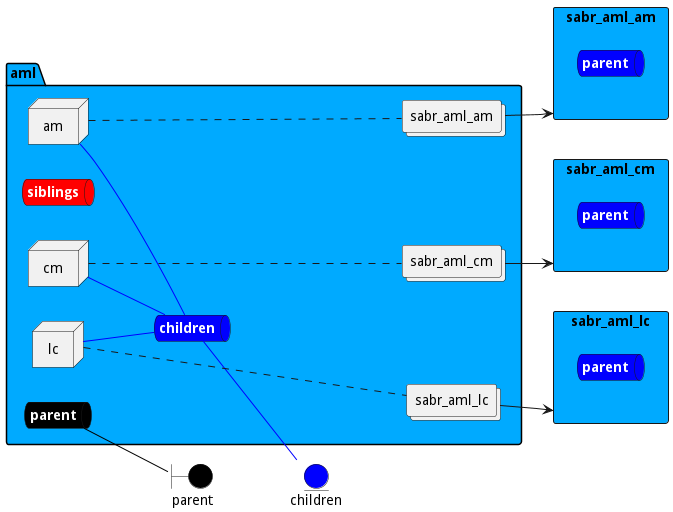

The diagram above was rendered by PlantUML. Its source (embedded in the PNG):
@startuml

left to right direction


boundary parent #black


entity children #blue

rectangle "sabr_aml_am" as sabr_aml_amStack #00aaff {
    queue sabr_aml_amStacksnet #blue [
        <b><color:white>parent</color></b>
    ]
}
rectangle "sabr_aml_cm" as sabr_aml_cmStack #00aaff {
    queue sabr_aml_cmStacksnet #blue [
        <b><color:white>parent</color></b>
    ]
}
rectangle "sabr_aml_lc" as sabr_aml_lcStack #00aaff {
    queue sabr_aml_lcStacksnet #blue [
        <b><color:white>parent</color></b>
    ]
}



package "aml" #00aaff {
    queue parentnet #black [
            <b><color:white>parent</color></b>
    ]
    
    parentnet -[#black]- parent
    
    queue childrennet #blue [
            <b><color:white>children</color></b>
    ]
    
    childrennet -[#blue]- children
    
    queue siblingsnet #red [
            <b><color:white>siblings</color></b>
    ]
    

node "am" as amService
node "cm" as cmService
node "lc" as lcService

        collections "sabr_aml_am" as sabr_aml_amimage
            collections "sabr_aml_cm" as sabr_aml_cmimage
            collections "sabr_aml_lc" as sabr_aml_lcimage
    
}

amService -[#blue]- childrennet

cmService -[#blue]- childrennet

lcService -[#blue]- childrennet
amService .... sabr_aml_amimage
cmService .... sabr_aml_cmimage
lcService .... sabr_aml_lcimage

sabr_aml_amimage --> sabr_aml_amStack
    
sabr_aml_cmimage --> sabr_aml_cmStack
    
sabr_aml_lcimage --> sabr_aml_lcStack
    

@enduml